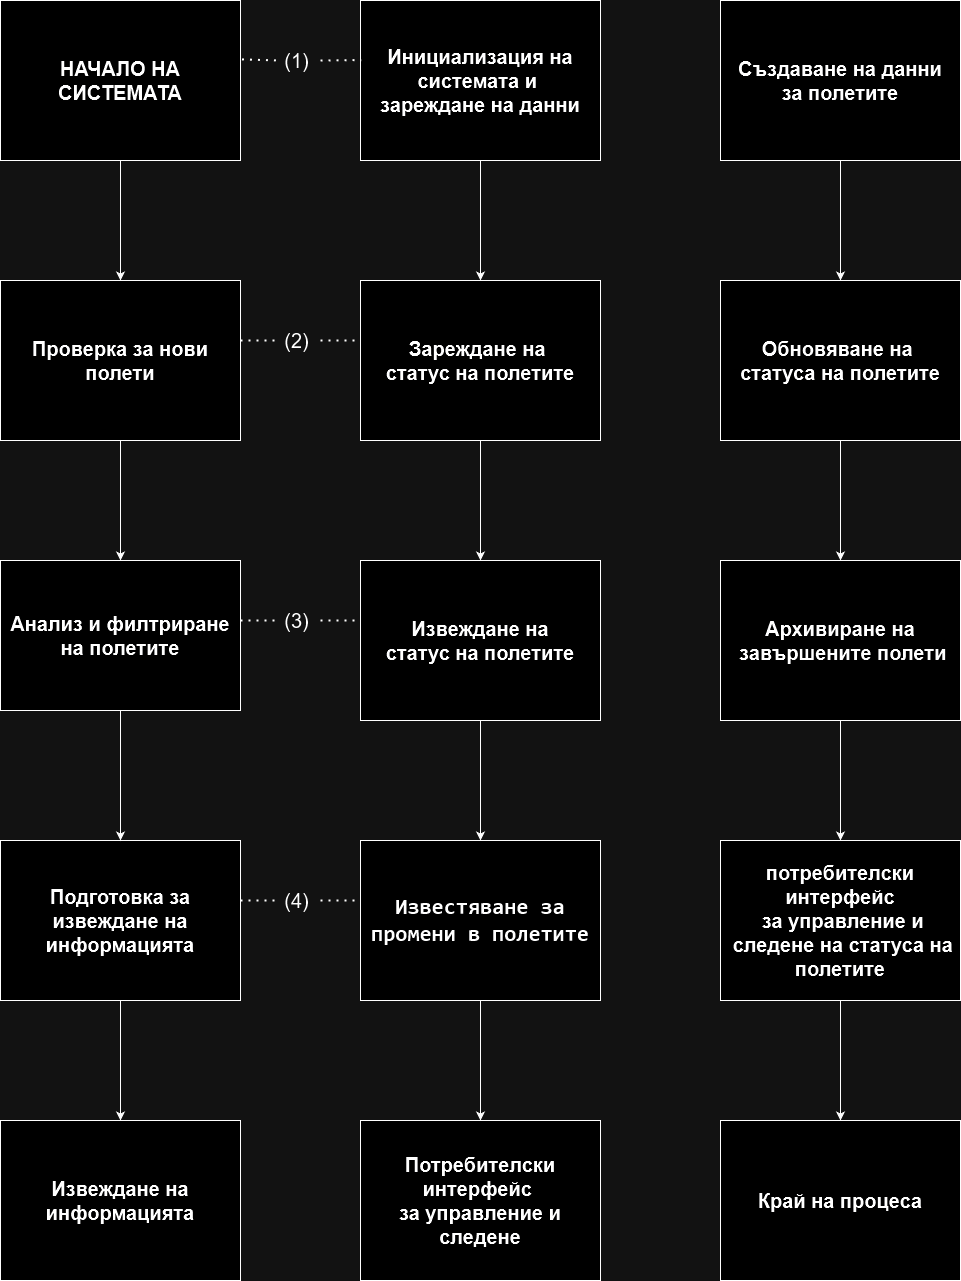

The diagram above was exported from draw.io. Its source (the exported page's mxGraphModel, read from the mxfile embedded in the PNG):
<mxGraphModel dx="1434" dy="774" grid="1" gridSize="10" guides="1" tooltips="1" connect="1" arrows="1" fold="1" page="1" pageScale="1" pageWidth="1654" pageHeight="2336" math="0" shadow="0">
  <root>
    <mxCell id="0" />
    <mxCell id="1" parent="0" />
    <mxCell id="XyyIZHLRMWr0yAf4sp-i-1" style="edgeStyle=orthogonalEdgeStyle;rounded=0;orthogonalLoop=1;jettySize=auto;html=1;exitX=0.5;exitY=1;exitDx=0;exitDy=0;entryX=0.5;entryY=0;entryDx=0;entryDy=0;" parent="1" source="4TUbJtkzLN--Y57PWhq1-3" target="4TUbJtkzLN--Y57PWhq1-4" edge="1">
      <mxGeometry relative="1" as="geometry" />
    </mxCell>
    <mxCell id="4TUbJtkzLN--Y57PWhq1-3" value="&lt;font style=&quot;font-size: 20px;&quot;&gt;&lt;b&gt;НАЧАЛО НА СИСТЕМАТА&lt;/b&gt;&lt;/font&gt;" style="rounded=0;whiteSpace=wrap;html=1;" parent="1" vertex="1">
      <mxGeometry x="80" y="40" width="240" height="160" as="geometry" />
    </mxCell>
    <mxCell id="4TUbJtkzLN--Y57PWhq1-18" style="edgeStyle=orthogonalEdgeStyle;rounded=0;orthogonalLoop=1;jettySize=auto;html=1;exitX=0.5;exitY=1;exitDx=0;exitDy=0;" parent="1" source="4TUbJtkzLN--Y57PWhq1-4" target="4TUbJtkzLN--Y57PWhq1-15" edge="1">
      <mxGeometry relative="1" as="geometry" />
    </mxCell>
    <mxCell id="4TUbJtkzLN--Y57PWhq1-4" value="&lt;font style=&quot;font-size: 20px;&quot;&gt;&lt;b&gt;Проверка за нови полети &lt;/b&gt;&lt;/font&gt;" style="rounded=0;whiteSpace=wrap;html=1;" parent="1" vertex="1">
      <mxGeometry x="80" y="320" width="240" height="160" as="geometry" />
    </mxCell>
    <mxCell id="4TUbJtkzLN--Y57PWhq1-20" style="edgeStyle=orthogonalEdgeStyle;rounded=0;orthogonalLoop=1;jettySize=auto;html=1;exitX=0.5;exitY=1;exitDx=0;exitDy=0;entryX=0.5;entryY=0;entryDx=0;entryDy=0;" parent="1" source="4TUbJtkzLN--Y57PWhq1-5" target="4TUbJtkzLN--Y57PWhq1-6" edge="1">
      <mxGeometry relative="1" as="geometry" />
    </mxCell>
    <mxCell id="4TUbJtkzLN--Y57PWhq1-5" value="&lt;font style=&quot;font-size: 20px;&quot;&gt;&lt;b&gt;Подготовка за извеждане на информацията &lt;/b&gt;&lt;/font&gt;" style="rounded=0;whiteSpace=wrap;html=1;" parent="1" vertex="1">
      <mxGeometry x="80" y="880" width="240" height="160" as="geometry" />
    </mxCell>
    <mxCell id="4TUbJtkzLN--Y57PWhq1-6" value="&lt;font style=&quot;font-size: 20px;&quot;&gt;&lt;b&gt;Извеждане на информацията &lt;/b&gt;&lt;/font&gt;" style="rounded=0;whiteSpace=wrap;html=1;" parent="1" vertex="1">
      <mxGeometry x="80" y="1160" width="240" height="160" as="geometry" />
    </mxCell>
    <mxCell id="XyyIZHLRMWr0yAf4sp-i-2" style="edgeStyle=orthogonalEdgeStyle;rounded=0;orthogonalLoop=1;jettySize=auto;html=1;exitX=0.5;exitY=1;exitDx=0;exitDy=0;entryX=0.5;entryY=0;entryDx=0;entryDy=0;" parent="1" source="4TUbJtkzLN--Y57PWhq1-7" target="4TUbJtkzLN--Y57PWhq1-8" edge="1">
      <mxGeometry relative="1" as="geometry" />
    </mxCell>
    <mxCell id="4TUbJtkzLN--Y57PWhq1-7" value="&lt;div&gt;&lt;font style=&quot;font-size: 20px;&quot;&gt;&lt;b&gt;Инициализация на системата и&amp;nbsp;&lt;/b&gt;&lt;/font&gt;&lt;/div&gt;&lt;div&gt;&lt;font style=&quot;font-size: 20px;&quot;&gt;&lt;b&gt;зареждане на данни &lt;/b&gt;&lt;/font&gt;&lt;/div&gt;" style="rounded=0;whiteSpace=wrap;html=1;" parent="1" vertex="1">
      <mxGeometry x="440" y="40" width="240" height="160" as="geometry" />
    </mxCell>
    <mxCell id="4TUbJtkzLN--Y57PWhq1-21" style="edgeStyle=orthogonalEdgeStyle;rounded=0;orthogonalLoop=1;jettySize=auto;html=1;exitX=0.5;exitY=1;exitDx=0;exitDy=0;" parent="1" source="4TUbJtkzLN--Y57PWhq1-8" target="4TUbJtkzLN--Y57PWhq1-9" edge="1">
      <mxGeometry relative="1" as="geometry" />
    </mxCell>
    <mxCell id="4TUbJtkzLN--Y57PWhq1-8" value="&lt;div&gt;&lt;font style=&quot;font-size: 20px;&quot;&gt;&lt;b&gt;Зареждане на&amp;nbsp;&lt;/b&gt;&lt;/font&gt;&lt;/div&gt;&lt;div&gt;&lt;font style=&quot;font-size: 20px;&quot;&gt;&lt;b&gt;статус на полетите &lt;/b&gt;&lt;/font&gt;&lt;/div&gt;" style="rounded=0;whiteSpace=wrap;html=1;" parent="1" vertex="1">
      <mxGeometry x="440" y="320" width="240" height="160" as="geometry" />
    </mxCell>
    <mxCell id="4TUbJtkzLN--Y57PWhq1-22" style="edgeStyle=orthogonalEdgeStyle;rounded=0;orthogonalLoop=1;jettySize=auto;html=1;exitX=0.5;exitY=1;exitDx=0;exitDy=0;entryX=0.5;entryY=0;entryDx=0;entryDy=0;" parent="1" source="4TUbJtkzLN--Y57PWhq1-9" target="4TUbJtkzLN--Y57PWhq1-10" edge="1">
      <mxGeometry relative="1" as="geometry" />
    </mxCell>
    <mxCell id="4TUbJtkzLN--Y57PWhq1-9" value="&lt;div&gt;&lt;font style=&quot;font-size: 20px;&quot;&gt;&lt;b&gt;Извеждане на&lt;br&gt;&lt;/b&gt;&lt;/font&gt;&lt;/div&gt;&lt;div&gt;&lt;font style=&quot;font-size: 20px;&quot;&gt;&lt;b&gt;статус на полетите&lt;br&gt; &lt;/b&gt;&lt;/font&gt;&lt;/div&gt;" style="rounded=0;whiteSpace=wrap;html=1;" parent="1" vertex="1">
      <mxGeometry x="440" y="600" width="240" height="160" as="geometry" />
    </mxCell>
    <mxCell id="4TUbJtkzLN--Y57PWhq1-23" style="edgeStyle=orthogonalEdgeStyle;rounded=0;orthogonalLoop=1;jettySize=auto;html=1;exitX=0.5;exitY=1;exitDx=0;exitDy=0;" parent="1" source="4TUbJtkzLN--Y57PWhq1-10" target="4TUbJtkzLN--Y57PWhq1-16" edge="1">
      <mxGeometry relative="1" as="geometry" />
    </mxCell>
    <mxCell id="4TUbJtkzLN--Y57PWhq1-10" value="&lt;div style=&quot;font-size: 22px;&quot;&gt;&lt;b&gt;&lt;font style=&quot;font-size: 22px;&quot;&gt;&lt;code&gt;Известяване за промени в полетите&lt;/code&gt;&lt;/font&gt;&lt;/b&gt;&lt;/div&gt;&lt;div&gt;&lt;b&gt;&lt;code&gt;&lt;/code&gt;&lt;/b&gt;&lt;/div&gt;&lt;div&gt;&lt;code&gt;&lt;/code&gt;&lt;/div&gt;" style="rounded=0;whiteSpace=wrap;html=1;" parent="1" vertex="1">
      <mxGeometry x="440" y="880" width="240" height="160" as="geometry" />
    </mxCell>
    <mxCell id="XyyIZHLRMWr0yAf4sp-i-3" style="edgeStyle=orthogonalEdgeStyle;rounded=0;orthogonalLoop=1;jettySize=auto;html=1;entryX=0.5;entryY=0;entryDx=0;entryDy=0;" parent="1" source="4TUbJtkzLN--Y57PWhq1-11" target="4TUbJtkzLN--Y57PWhq1-12" edge="1">
      <mxGeometry relative="1" as="geometry" />
    </mxCell>
    <mxCell id="4TUbJtkzLN--Y57PWhq1-11" value="&lt;div&gt;&lt;font style=&quot;font-size: 20px;&quot;&gt;&lt;b&gt;Създаване на данни&lt;/b&gt;&lt;/font&gt;&lt;/div&gt;&lt;div&gt;&lt;font style=&quot;font-size: 20px;&quot;&gt;&lt;b&gt;за полетите&lt;br&gt;&lt;/b&gt;&lt;/font&gt;&lt;/div&gt;" style="rounded=0;whiteSpace=wrap;html=1;" parent="1" vertex="1">
      <mxGeometry x="800" y="40" width="240" height="160" as="geometry" />
    </mxCell>
    <mxCell id="4TUbJtkzLN--Y57PWhq1-24" style="edgeStyle=orthogonalEdgeStyle;rounded=0;orthogonalLoop=1;jettySize=auto;html=1;exitX=0.5;exitY=1;exitDx=0;exitDy=0;entryX=0.5;entryY=0;entryDx=0;entryDy=0;" parent="1" source="4TUbJtkzLN--Y57PWhq1-12" target="4TUbJtkzLN--Y57PWhq1-13" edge="1">
      <mxGeometry relative="1" as="geometry" />
    </mxCell>
    <mxCell id="4TUbJtkzLN--Y57PWhq1-12" value="&lt;div&gt;&lt;font style=&quot;font-size: 20px;&quot;&gt;&lt;b&gt;Обновяване на&amp;nbsp;&lt;/b&gt;&lt;/font&gt;&lt;/div&gt;&lt;div&gt;&lt;font style=&quot;font-size: 20px;&quot;&gt;&lt;b&gt;статуса на полетите &lt;/b&gt;&lt;/font&gt;&lt;/div&gt;" style="rounded=0;whiteSpace=wrap;html=1;" parent="1" vertex="1">
      <mxGeometry x="800" y="320" width="240" height="160" as="geometry" />
    </mxCell>
    <mxCell id="4TUbJtkzLN--Y57PWhq1-25" style="edgeStyle=orthogonalEdgeStyle;rounded=0;orthogonalLoop=1;jettySize=auto;html=1;exitX=0.5;exitY=1;exitDx=0;exitDy=0;" parent="1" source="4TUbJtkzLN--Y57PWhq1-13" target="4TUbJtkzLN--Y57PWhq1-14" edge="1">
      <mxGeometry relative="1" as="geometry" />
    </mxCell>
    <mxCell id="4TUbJtkzLN--Y57PWhq1-13" value="&lt;div style=&quot;font-size: 20px;&quot;&gt;&lt;b&gt;&lt;font style=&quot;font-size: 20px;&quot;&gt;Архивиране на&lt;/font&gt;&lt;/b&gt;&lt;/div&gt;&lt;div style=&quot;font-size: 20px;&quot;&gt;&lt;b&gt;&lt;font style=&quot;font-size: 20px;&quot;&gt;&amp;nbsp;завършените полети &lt;/font&gt;&lt;/b&gt;&lt;/div&gt;" style="rounded=0;whiteSpace=wrap;html=1;" parent="1" vertex="1">
      <mxGeometry x="800" y="600" width="240" height="160" as="geometry" />
    </mxCell>
    <mxCell id="4TUbJtkzLN--Y57PWhq1-26" style="edgeStyle=orthogonalEdgeStyle;rounded=0;orthogonalLoop=1;jettySize=auto;html=1;exitX=0.5;exitY=1;exitDx=0;exitDy=0;entryX=0.5;entryY=0;entryDx=0;entryDy=0;" parent="1" source="4TUbJtkzLN--Y57PWhq1-14" target="4TUbJtkzLN--Y57PWhq1-17" edge="1">
      <mxGeometry relative="1" as="geometry" />
    </mxCell>
    <mxCell id="4TUbJtkzLN--Y57PWhq1-14" value="&lt;div style=&quot;font-size: 20px;&quot;&gt;&lt;b&gt;&lt;font style=&quot;font-size: 20px;&quot;&gt;потребителски интерфейс&lt;/font&gt;&lt;/b&gt;&lt;/div&gt;&lt;div style=&quot;font-size: 20px;&quot;&gt;&lt;b&gt;&lt;font style=&quot;font-size: 20px;&quot;&gt;&amp;nbsp;за управление и&lt;/font&gt;&lt;/b&gt;&lt;/div&gt;&lt;div style=&quot;font-size: 20px;&quot;&gt;&lt;b&gt;&lt;font style=&quot;font-size: 20px;&quot;&gt;&amp;nbsp;следене на статуса на полетите&lt;/font&gt;&lt;/b&gt;&lt;/div&gt;" style="rounded=0;whiteSpace=wrap;html=1;" parent="1" vertex="1">
      <mxGeometry x="800" y="880" width="240" height="160" as="geometry" />
    </mxCell>
    <mxCell id="4TUbJtkzLN--Y57PWhq1-19" style="edgeStyle=orthogonalEdgeStyle;rounded=0;orthogonalLoop=1;jettySize=auto;html=1;exitX=0.5;exitY=1;exitDx=0;exitDy=0;entryX=0.5;entryY=0;entryDx=0;entryDy=0;" parent="1" source="4TUbJtkzLN--Y57PWhq1-15" target="4TUbJtkzLN--Y57PWhq1-5" edge="1">
      <mxGeometry relative="1" as="geometry" />
    </mxCell>
    <mxCell id="4TUbJtkzLN--Y57PWhq1-15" value="&lt;font style=&quot;font-size: 20px;&quot;&gt;&lt;b&gt;Анализ и филтриране на полетите &lt;/b&gt;&lt;/font&gt;" style="rounded=0;whiteSpace=wrap;html=1;" parent="1" vertex="1">
      <mxGeometry x="80" y="600" width="240" height="150" as="geometry" />
    </mxCell>
    <mxCell id="4TUbJtkzLN--Y57PWhq1-16" value="&lt;div style=&quot;font-size: 20px;&quot;&gt;&lt;b&gt;&lt;font style=&quot;font-size: 20px;&quot;&gt;Потребителски интерфейс&amp;nbsp;&lt;/font&gt;&lt;/b&gt;&lt;/div&gt;&lt;div style=&quot;font-size: 20px;&quot;&gt;&lt;b&gt;&lt;font style=&quot;font-size: 20px;&quot;&gt;за управление и следене &lt;/font&gt;&lt;/b&gt;&lt;/div&gt;" style="rounded=0;whiteSpace=wrap;html=1;" parent="1" vertex="1">
      <mxGeometry x="440" y="1160" width="240" height="160" as="geometry" />
    </mxCell>
    <mxCell id="4TUbJtkzLN--Y57PWhq1-17" value="&lt;font style=&quot;font-size: 20px;&quot;&gt;&lt;b&gt;Край на процеса&lt;br&gt;&lt;/b&gt;&lt;/font&gt;" style="rounded=0;whiteSpace=wrap;html=1;" parent="1" vertex="1">
      <mxGeometry x="800" y="1160" width="240" height="160" as="geometry" />
    </mxCell>
    <mxCell id="4TUbJtkzLN--Y57PWhq1-47" value="" style="endArrow=none;dashed=1;html=1;dashPattern=1 3;strokeWidth=2;rounded=0;exitX=1;exitY=0.5;exitDx=0;exitDy=0;" parent="1" edge="1">
      <mxGeometry width="50" height="50" relative="1" as="geometry">
        <mxPoint x="320" y="380" as="sourcePoint" />
        <mxPoint x="360" y="380" as="targetPoint" />
      </mxGeometry>
    </mxCell>
    <mxCell id="4TUbJtkzLN--Y57PWhq1-48" value="" style="endArrow=none;dashed=1;html=1;dashPattern=1 3;strokeWidth=2;rounded=0;entryX=0;entryY=0.5;entryDx=0;entryDy=0;" parent="1" edge="1">
      <mxGeometry width="50" height="50" relative="1" as="geometry">
        <mxPoint x="400" y="380" as="sourcePoint" />
        <mxPoint x="440" y="380" as="targetPoint" />
      </mxGeometry>
    </mxCell>
    <mxCell id="4TUbJtkzLN--Y57PWhq1-49" value="&lt;font style=&quot;font-size: 20px;&quot;&gt;(2)&lt;/font&gt;" style="text;html=1;align=center;verticalAlign=middle;resizable=0;points=[];autosize=1;strokeColor=none;fillColor=none;" parent="1" vertex="1">
      <mxGeometry x="351" y="360" width="50" height="40" as="geometry" />
    </mxCell>
    <mxCell id="4TUbJtkzLN--Y57PWhq1-50" value="" style="endArrow=none;dashed=1;html=1;dashPattern=1 3;strokeWidth=2;rounded=0;exitX=1;exitY=0.5;exitDx=0;exitDy=0;" parent="1" edge="1">
      <mxGeometry width="50" height="50" relative="1" as="geometry">
        <mxPoint x="320" y="660" as="sourcePoint" />
        <mxPoint x="360" y="660" as="targetPoint" />
      </mxGeometry>
    </mxCell>
    <mxCell id="4TUbJtkzLN--Y57PWhq1-51" value="" style="endArrow=none;dashed=1;html=1;dashPattern=1 3;strokeWidth=2;rounded=0;entryX=0;entryY=0.5;entryDx=0;entryDy=0;" parent="1" edge="1">
      <mxGeometry width="50" height="50" relative="1" as="geometry">
        <mxPoint x="400" y="660" as="sourcePoint" />
        <mxPoint x="440" y="660" as="targetPoint" />
      </mxGeometry>
    </mxCell>
    <mxCell id="4TUbJtkzLN--Y57PWhq1-52" value="&lt;font style=&quot;font-size: 20px;&quot;&gt;(3)&lt;/font&gt;" style="text;html=1;align=center;verticalAlign=middle;resizable=0;points=[];autosize=1;strokeColor=none;fillColor=none;" parent="1" vertex="1">
      <mxGeometry x="351" y="640" width="50" height="40" as="geometry" />
    </mxCell>
    <mxCell id="4TUbJtkzLN--Y57PWhq1-53" value="" style="endArrow=none;dashed=1;html=1;dashPattern=1 3;strokeWidth=2;rounded=0;exitX=1;exitY=0.5;exitDx=0;exitDy=0;" parent="1" edge="1">
      <mxGeometry width="50" height="50" relative="1" as="geometry">
        <mxPoint x="320" y="940" as="sourcePoint" />
        <mxPoint x="360" y="940" as="targetPoint" />
      </mxGeometry>
    </mxCell>
    <mxCell id="4TUbJtkzLN--Y57PWhq1-54" value="" style="endArrow=none;dashed=1;html=1;dashPattern=1 3;strokeWidth=2;rounded=0;entryX=0;entryY=0.5;entryDx=0;entryDy=0;" parent="1" edge="1">
      <mxGeometry width="50" height="50" relative="1" as="geometry">
        <mxPoint x="400" y="940" as="sourcePoint" />
        <mxPoint x="440" y="940" as="targetPoint" />
      </mxGeometry>
    </mxCell>
    <mxCell id="4TUbJtkzLN--Y57PWhq1-55" value="&lt;font style=&quot;font-size: 20px;&quot;&gt;(4)&lt;/font&gt;" style="text;html=1;align=center;verticalAlign=middle;resizable=0;points=[];autosize=1;strokeColor=none;fillColor=none;" parent="1" vertex="1">
      <mxGeometry x="351" y="920" width="50" height="40" as="geometry" />
    </mxCell>
    <mxCell id="4TUbJtkzLN--Y57PWhq1-27" value="" style="endArrow=none;dashed=1;html=1;dashPattern=1 3;strokeWidth=2;rounded=0;exitX=1.006;exitY=0.368;exitDx=0;exitDy=0;exitPerimeter=0;" parent="1" source="4TUbJtkzLN--Y57PWhq1-3" edge="1">
      <mxGeometry width="50" height="50" relative="1" as="geometry">
        <mxPoint x="770" y="570" as="sourcePoint" />
        <mxPoint x="360" y="100" as="targetPoint" />
      </mxGeometry>
    </mxCell>
    <mxCell id="4TUbJtkzLN--Y57PWhq1-28" value="" style="endArrow=none;dashed=1;html=1;dashPattern=1 3;strokeWidth=2;rounded=0;entryX=0.003;entryY=0.372;entryDx=0;entryDy=0;entryPerimeter=0;" parent="1" target="4TUbJtkzLN--Y57PWhq1-7" edge="1">
      <mxGeometry width="50" height="50" relative="1" as="geometry">
        <mxPoint x="400" y="100" as="sourcePoint" />
        <mxPoint x="370" y="110" as="targetPoint" />
      </mxGeometry>
    </mxCell>
    <mxCell id="4TUbJtkzLN--Y57PWhq1-30" value="&lt;font style=&quot;font-size: 20px;&quot;&gt;(1)&lt;/font&gt;" style="text;html=1;align=center;verticalAlign=middle;resizable=0;points=[];autosize=1;strokeColor=none;fillColor=none;" parent="1" vertex="1">
      <mxGeometry x="351" y="80" width="50" height="40" as="geometry" />
    </mxCell>
  </root>
</mxGraphModel>